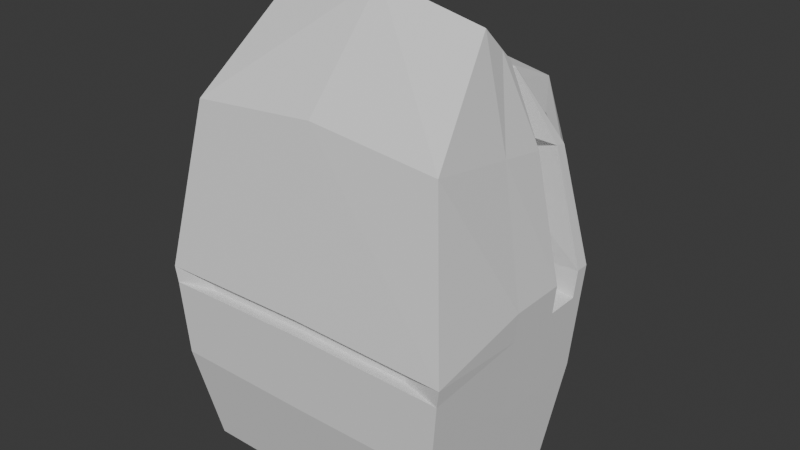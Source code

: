 # Source: BackpackBlend.blend  (saved by Blender 4.0.36; exported with 4.5.12 LTS)
import bpy
from mathutils import Matrix  # noqa: F401  (used for matrix-valued properties, if any)

bpy.ops.wm.read_factory_settings(use_empty=True)
scene = bpy.context.scene
scene.name = 'Scene'

# ---- collections
col_collection = bpy.data.collections.new('Collection'); scene.collection.children.link(col_collection)

# ---- world
world_world = bpy.data.worlds.new('World'); scene.world = world_world
world_world.use_nodes = True; world_world.node_tree.nodes.clear()
_N = world_world.node_tree.nodes; _L = world_world.node_tree.links
n0 = _N.new('ShaderNodeOutputWorld'); n0.name = 'World Output'; n0.location = (300, 300)
n1 = _N.new('ShaderNodeBackground'); n1.name = 'Background'; n1.location = (10, 300)
n1.inputs[0].default_value = (0.05088, 0.05088, 0.05088, 1.0)
_L.new(n1.outputs[0], n0.inputs[0])
n0.is_active_output = True
world_world.color = (0.05088, 0.05088, 0.05088)
world_world.use_sun_shadow = False
world_world.sun_shadow_jitter_overblur = 0.0

# ---- meshes
me_cube_001 = bpy.data.meshes.new('Cube.001')
me_cube_001.from_pydata([(1.075, -0.7976, -1.827), (0.8328, -0.102, 1.686), (1.075, 0.4257, -1.767), (0.8328, 0.2642, 1.33), (1.219, 0.6663, -0.1229), (1.219, -1.002, -0.2866), (0.0, 0.4257, -1.767), (0.0, 0.2642, 1.501), (0.0, -0.7976, -1.827), (0.0, -0.102, 1.857), (0.0, -1.002, -0.2649), (0.0, 0.6663, -0.09302), (1.026, 0.5724, 0.7747), (1.026, -0.7948, 0.9953), (0.0, -0.7948, 1.093), (0.0, 0.5724, 0.8723), (1.147, 0.6372, -0.9675), (1.147, -0.9833, -1.007), (0.0, 0.6372, -0.9745), (0.0, -0.9833, -1.014), (1.075, -0.186, -1.797), (0.8328, 0.08113, 1.508), (1.219, -0.1678, -0.1286), (0.0, 0.08113, 1.679), (0.0, -0.186, -1.797), (1.026, -0.1112, 0.885), (1.147, -0.1731, -0.9873), (1.2, 0.6587, -0.3435), (1.2, -0.997, -0.4162), (0.0, 0.6587, -0.3161), (0.0, -0.997, -0.3959), (1.2, -0.1692, -0.3529), (1.075, 0.1505, -1.78), (0.8328, 0.1818, 1.41), (1.219, 0.291, -0.1254), (0.0, 0.1818, 1.581), (0.0, 0.1505, -1.78), (1.026, 0.2648, 0.8243), (1.147, 0.2726, -0.9764), (1.2, 0.2861, -0.3477), (1.075, 0.3466, -1.77), (0.8328, 0.2405, 1.353), (1.219, 0.5584, -0.1236), (0.0, 0.2405, 1.524), (0.0, 0.3466, -1.77), (1.026, 0.4839, 0.789), (1.147, 0.5323, -0.9701), (1.2, 0.5516, -0.3447), (0.3999, 0.03413, 1.044), (0.5843, -0.1537, 1.021), (0.649, 0.5542, -0.1571), (0.649, 0.2867, -0.1597), (0.0, -0.1569, 1.115), (0.0, -0.2157, 1.172), (0.4748, 0.4549, 0.6429), (0.4804, 0.2237, 0.6613), (0.6313, 0.5511, -0.2967), (0.6313, 0.2857, -0.2997), (0.0, -0.9227, -0.262), (0.908, -0.9227, -0.2836), (0.8911, -0.9178, -0.4133), (0.0, -0.9178, -0.393), (0.1348, 0.5058, 0.9779), (0.1354, 0.3323, 1.354), (0.7274, 0.3263, 1.229), (0.839, 0.5123, 0.9144), (0.1128, 0.4546, -1.658), (0.1128, 0.6083, -1.083), (1.024, 0.6081, -1.077), (0.972, 0.4548, -1.658), (0.2652, 0.9762, 1.118), (0.2648, 0.8028, 0.8933), (0.7478, 0.7663, 0.8691), (0.6713, 0.8984, 1.082), (0.3359, 1.19, 0.3918), (0.3354, 1.017, 0.3918), (0.8185, 0.9805, 0.3918), (0.742, 1.113, 0.3918), (0.3359, 1.19, -0.05861), (0.3354, 1.017, -0.05861), (0.8185, 0.9805, -0.05861), (0.742, 1.113, -0.05861), (0.3359, 1.19, -0.5335), (0.3354, 1.017, -0.5335), (0.8185, 0.9805, -0.5335), (0.742, 1.113, -0.5335), (0.3922, 0.9863, -1.107), (0.3918, 0.8762, -0.9735), (0.8749, 0.853, -0.9453), (0.7983, 0.9369, -1.047), (-1.075, -0.7976, -1.827), (-0.8328, -0.102, 1.686), (-1.075, 0.4257, -1.767), (-0.8328, 0.2642, 1.33), (-1.219, 0.6663, -0.1229), (-1.219, -1.002, -0.2866), (0.0, 0.4257, -1.767), (0.0, 0.2642, 1.501), (0.0, -0.7976, -1.827), (0.0, -0.102, 1.857), (0.0, -1.002, -0.2649), (0.0, 0.6663, -0.09302), (-1.026, 0.5724, 0.7747), (-1.026, -0.7948, 0.9953), (0.0, -0.7948, 1.093), (0.0, 0.5724, 0.8723), (-1.147, 0.6372, -0.9675), (-1.147, -0.9833, -1.007), (0.0, 0.6372, -0.9745), (0.0, -0.9833, -1.014), (-1.075, -0.186, -1.797), (-0.8328, 0.08113, 1.508), (-1.219, -0.1678, -0.1286), (0.0, 0.08113, 1.679), (0.0, -0.186, -1.797), (-1.026, -0.1112, 0.885), (-1.147, -0.1731, -0.9873), (-1.2, 0.6587, -0.3435), (-1.2, -0.997, -0.4162), (0.0, 0.6587, -0.3161), (0.0, -0.997, -0.3959), (-1.2, -0.1692, -0.3529), (-1.075, 0.1505, -1.78), (-0.8328, 0.1818, 1.41), (-1.219, 0.291, -0.1254), (0.0, 0.1818, 1.581), (0.0, 0.1505, -1.78), (-1.026, 0.2648, 0.8243), (-1.147, 0.2726, -0.9764), (-1.2, 0.2861, -0.3477), (-1.075, 0.3466, -1.77), (-0.8328, 0.2405, 1.353), (-1.219, 0.5584, -0.1236), (0.0, 0.2405, 1.524), (0.0, 0.3466, -1.77), (-1.026, 0.4839, 0.789), (-1.147, 0.5323, -0.9701), (-1.2, 0.5516, -0.3447), (-0.3999, 0.03413, 1.044), (-0.5843, -0.1537, 1.021), (-0.649, 0.5542, -0.1571), (-0.649, 0.2867, -0.1597), (0.0, -0.1569, 1.115), (0.0, -0.2157, 1.172), (-0.4748, 0.4549, 0.6429), (-0.4804, 0.2237, 0.6613), (-0.6313, 0.5511, -0.2967), (-0.6313, 0.2857, -0.2997), (0.0, -0.9227, -0.262), (-0.908, -0.9227, -0.2836), (-0.8911, -0.9178, -0.4133), (0.0, -0.9178, -0.393), (-0.1348, 0.5058, 0.9779), (-0.1354, 0.3323, 1.354), (-0.7274, 0.3263, 1.229), (-0.839, 0.5123, 0.9144), (-0.1128, 0.4546, -1.658), (-0.1128, 0.6083, -1.083), (-1.024, 0.6081, -1.077), (-0.972, 0.4548, -1.658), (-0.2652, 0.9762, 1.118), (-0.2648, 0.8028, 0.8933), (-0.7478, 0.7663, 0.8691), (-0.6713, 0.8984, 1.082), (-0.3359, 1.19, 0.3918), (-0.3354, 1.017, 0.3918), (-0.8185, 0.9805, 0.3918), (-0.742, 1.113, 0.3918), (-0.3359, 1.19, -0.05861), (-0.3354, 1.017, -0.05861), (-0.8185, 0.9805, -0.05861), (-0.742, 1.113, -0.05861), (-0.3359, 1.19, -0.5335), (-0.3354, 1.017, -0.5335), (-0.8185, 0.9805, -0.5335), (-0.742, 1.113, -0.5335), (-0.3922, 0.9863, -1.107), (-0.3918, 0.8762, -0.9735), (-0.8749, 0.853, -0.9453), (-0.7983, 0.9369, -1.047)], [], [(63, 64, 73, 70), (25, 21, 1, 13), (24, 20, 0, 8), (30, 28, 60, 61), (31, 22, 5, 28), (29, 11, 4, 27), (28, 5, 59, 60), (21, 23, 9, 1), (13, 1, 9, 14), (5, 13, 14, 10), (22, 25, 13, 5), (11, 15, 12, 4), (0, 17, 19, 8), (66, 67, 68, 69), (20, 26, 17, 0), (32, 38, 26, 20), (34, 37, 25, 22), (33, 35, 23, 21), (39, 34, 22, 31), (36, 32, 20, 24), (37, 33, 21, 25), (38, 39, 31, 26), (17, 28, 30, 19), (18, 29, 27, 16), (26, 31, 28, 17), (46, 47, 39, 38), (44, 40, 32, 36), (47, 42, 50, 56), (33, 37, 55, 49), (40, 46, 38, 32), (2, 16, 46, 40), (4, 12, 45, 42), (3, 7, 43, 41), (27, 4, 42, 47), (6, 2, 40, 44), (12, 3, 41, 45), (16, 27, 47, 46), (41, 43, 52, 48), (37, 34, 51, 55), (34, 39, 57, 51), (45, 41, 48, 54), (39, 47, 56, 57), (35, 33, 49, 53), (42, 45, 54, 50), (57, 56, 50, 51), (51, 50, 54, 55), (55, 54, 48, 49), (49, 48, 52, 53), (60, 59, 58, 61), (5, 10, 58, 59), (15, 7, 63, 62), (7, 3, 64, 63), (3, 12, 65, 64), (12, 15, 62, 65), (6, 18, 67, 66), (18, 16, 68, 67), (16, 2, 69, 68), (2, 6, 66, 69), (70, 73, 77, 74), (62, 63, 70, 71), (64, 65, 72, 73), (65, 62, 71, 72), (77, 76, 80, 81), (71, 70, 74, 75), (73, 72, 76, 77), (72, 71, 75, 76), (78, 81, 85, 82), (76, 75, 79, 80), (74, 77, 81, 78), (75, 74, 78, 79), (83, 82, 86, 87), (79, 78, 82, 83), (81, 80, 84, 85), (80, 79, 83, 84), (87, 86, 89, 88), (85, 84, 88, 89), (84, 83, 87, 88), (82, 85, 89, 86), (67, 68, 88, 87), (69, 66, 86, 89), (68, 69, 89, 88), (66, 67, 87, 86), (153, 160, 163, 154), (115, 103, 91, 111), (114, 98, 90, 110), (120, 151, 150, 118), (121, 118, 95, 112), (119, 117, 94, 101), (118, 150, 149, 95), (111, 91, 99, 113), (103, 104, 99, 91), (95, 100, 104, 103), (112, 95, 103, 115), (101, 94, 102, 105), (90, 98, 109, 107), (156, 159, 158, 157), (110, 90, 107, 116), (122, 110, 116, 128), (124, 112, 115, 127), (123, 111, 113, 125), (129, 121, 112, 124), (126, 114, 110, 122), (127, 115, 111, 123), (128, 116, 121, 129), (107, 109, 120, 118), (108, 106, 117, 119), (116, 107, 118, 121), (136, 128, 129, 137), (134, 126, 122, 130), (137, 146, 140, 132), (123, 139, 145, 127), (130, 122, 128, 136), (92, 130, 136, 106), (94, 132, 135, 102), (93, 131, 133, 97), (117, 137, 132, 94), (96, 134, 130, 92), (102, 135, 131, 93), (106, 136, 137, 117), (131, 138, 142, 133), (127, 145, 141, 124), (124, 141, 147, 129), (135, 144, 138, 131), (129, 147, 146, 137), (125, 143, 139, 123), (132, 140, 144, 135), (147, 141, 140, 146), (141, 145, 144, 140), (145, 139, 138, 144), (139, 143, 142, 138), (150, 151, 148, 149), (95, 149, 148, 100), (105, 152, 153, 97), (97, 153, 154, 93), (93, 154, 155, 102), (102, 155, 152, 105), (96, 156, 157, 108), (108, 157, 158, 106), (106, 158, 159, 92), (92, 159, 156, 96), (160, 164, 167, 163), (152, 161, 160, 153), (154, 163, 162, 155), (155, 162, 161, 152), (167, 171, 170, 166), (161, 165, 164, 160), (163, 167, 166, 162), (162, 166, 165, 161), (168, 172, 175, 171), (166, 170, 169, 165), (164, 168, 171, 167), (165, 169, 168, 164), (173, 177, 176, 172), (169, 173, 172, 168), (171, 175, 174, 170), (170, 174, 173, 169), (177, 178, 179, 176), (175, 179, 178, 174), (174, 178, 177, 173), (172, 176, 179, 175), (157, 177, 178, 158), (159, 179, 176, 156), (158, 178, 179, 159), (156, 176, 177, 157)])
_uv = me_cube_001.uv_layers.new(name='UVMap')
_uv.uv.foreach_set('vector', [0.6124, 0.3943, 0.6114, 0.4798, 0.6114, 0.4798, 0.6124, 0.3943, 0.5625, 0.625, 0.625, 0.625, 0.625, 0.75, 0.5625, 0.75, 0.25, 0.625, 0.375, 0.625, 0.375, 0.75, 0.25, 0.75, 0.4837, 0.875, 0.4837, 0.75, 0.4837, 0.75, 0.4837, 0.875, 0.4837, 0.625, 0.5, 0.625, 0.5, 0.75, 0.4837, 0.75, 0.4837, 0.375, 0.5, 0.375, 0.5, 0.5, 0.4837, 0.5, 0.4837, 0.75, 0.5, 0.75, 0.5, 0.75, 0.4837, 0.75, 0.625, 0.625, 0.75, 0.625, 0.75, 0.75, 0.625, 0.75, 0.5625, 0.75, 0.625, 0.75, 0.625, 0.875, 0.5625, 0.875, 0.5, 0.75, 0.5625, 0.75, 0.5625, 0.875, 0.5, 0.875, 0.5, 0.625, 0.5625, 0.625, 0.5625, 0.75, 0.5, 0.75, 0.5, 0.375, 0.5625, 0.375, 0.5625, 0.5, 0.5, 0.5, 0.375, 0.75, 0.4375, 0.75, 0.4375, 0.875, 0.375, 0.875, 0.3836, 0.3879, 0.4289, 0.3875, 0.429, 0.4875, 0.3835, 0.4871, 0.375, 0.625, 0.4375, 0.625, 0.4375, 0.75, 0.375, 0.75, 0.375, 0.5563, 0.4375, 0.5563, 0.4375, 0.625, 0.375, 0.625, 0.5, 0.5563, 0.5625, 0.5563, 0.5625, 0.625, 0.5, 0.625, 0.625, 0.5563, 0.75, 0.5563, 0.75, 0.625, 0.625, 0.625, 0.4837, 0.5563, 0.5, 0.5563, 0.5, 0.625, 0.4837, 0.625, 0.25, 0.5563, 0.375, 0.5563, 0.375, 0.625, 0.25, 0.625, 0.5625, 0.5563, 0.625, 0.5563, 0.625, 0.625, 0.5625, 0.625, 0.4375, 0.5563, 0.4837, 0.5563, 0.4837, 0.625, 0.4375, 0.625, 0.4375, 0.75, 0.4837, 0.75, 0.4837, 0.875, 0.4375, 0.875, 0.4375, 0.375, 0.4837, 0.375, 0.4837, 0.5, 0.4375, 0.5, 0.4375, 0.625, 0.4837, 0.625, 0.4837, 0.75, 0.4375, 0.75, 0.4375, 0.5162, 0.4837, 0.5162, 0.4837, 0.5563, 0.4375, 0.5563, 0.25, 0.5162, 0.375, 0.5162, 0.375, 0.5563, 0.25, 0.5563, 0.4837, 0.5162, 0.5, 0.5162, 0.5, 0.5162, 0.4837, 0.5162, 0.625, 0.5563, 0.5625, 0.5563, 0.5625, 0.5563, 0.625, 0.5563, 0.375, 0.5162, 0.4375, 0.5162, 0.4375, 0.5563, 0.375, 0.5563, 0.375, 0.5, 0.4375, 0.5, 0.4375, 0.5162, 0.375, 0.5162, 0.5, 0.5, 0.5625, 0.5, 0.5625, 0.5162, 0.5, 0.5162, 0.625, 0.5, 0.75, 0.5, 0.75, 0.5162, 0.625, 0.5162, 0.4837, 0.5, 0.5, 0.5, 0.5, 0.5162, 0.4837, 0.5162, 0.25, 0.5, 0.375, 0.5, 0.375, 0.5162, 0.25, 0.5162, 0.5625, 0.5, 0.625, 0.5, 0.625, 0.5162, 0.5625, 0.5162, 0.4375, 0.5, 0.4837, 0.5, 0.4837, 0.5162, 0.4375, 0.5162, 0.625, 0.5162, 0.75, 0.5162, 0.75, 0.5162, 0.625, 0.5162, 0.5625, 0.5563, 0.5, 0.5563, 0.5, 0.5563, 0.5625, 0.5563, 0.5, 0.5563, 0.4837, 0.5563, 0.4837, 0.5563, 0.5, 0.5563, 0.5625, 0.5162, 0.625, 0.5162, 0.625, 0.5162, 0.5625, 0.5162, 0.4837, 0.5563, 0.4837, 0.5162, 0.4837, 0.5162, 0.4837, 0.5563, 0.75, 0.5563, 0.625, 0.5563, 0.625, 0.5563, 0.75, 0.5563, 0.5, 0.5162, 0.5625, 0.5162, 0.5625, 0.5162, 0.5, 0.5162, 0.4837, 0.5563, 0.4837, 0.5162, 0.5, 0.5162, 0.5, 0.5563, 0.5, 0.5563, 0.5, 0.5162, 0.5625, 0.5162, 0.5625, 0.5563, 0.5625, 0.5563, 0.5625, 0.5162, 0.625, 0.5162, 0.625, 0.5563, 0.625, 0.5563, 0.625, 0.5162, 0.75, 0.5162, 0.75, 0.5563, 0.4837, 0.75, 0.5, 0.75, 0.5, 0.875, 0.4837, 0.875, 0.5, 0.75, 0.5, 0.875, 0.5, 0.875, 0.5, 0.75, 0.5625, 0.375, 0.625, 0.375, 0.6124, 0.3943, 0.575, 0.3927, 0.625, 0.375, 0.625, 0.5, 0.6114, 0.4798, 0.6124, 0.3943, 0.625, 0.5, 0.5625, 0.5, 0.576, 0.4816, 0.6114, 0.4798, 0.5625, 0.5, 0.5625, 0.375, 0.575, 0.3927, 0.576, 0.4816, 0.375, 0.375, 0.4375, 0.375, 0.4289, 0.3875, 0.3836, 0.3879, 0.4375, 0.375, 0.4375, 0.5, 0.429, 0.4875, 0.4289, 0.3875, 0.4375, 0.5, 0.375, 0.5, 0.3835, 0.4871, 0.429, 0.4875, 0.375, 0.5, 0.375, 0.375, 0.3836, 0.3879, 0.3835, 0.4871, 0.6124, 0.3943, 0.6114, 0.4798, 0.6114, 0.4798, 0.6124, 0.3943, 0.575, 0.3927, 0.6124, 0.3943, 0.6124, 0.3943, 0.575, 0.3927, 0.6114, 0.4798, 0.576, 0.4816, 0.576, 0.4816, 0.6114, 0.4798, 0.576, 0.4816, 0.575, 0.3927, 0.575, 0.3927, 0.576, 0.4816, 0.6114, 0.4798, 0.576, 0.4816, 0.576, 0.4816, 0.6114, 0.4798, 0.575, 0.3927, 0.6124, 0.3943, 0.6124, 0.3943, 0.575, 0.3927, 0.6114, 0.4798, 0.576, 0.4816, 0.576, 0.4816, 0.6114, 0.4798, 0.576, 0.4816, 0.575, 0.3927, 0.575, 0.3927, 0.576, 0.4816, 0.6124, 0.3943, 0.6114, 0.4798, 0.6114, 0.4798, 0.6124, 0.3943, 0.576, 0.4816, 0.575, 0.3927, 0.575, 0.3927, 0.576, 0.4816, 0.6124, 0.3943, 0.6114, 0.4798, 0.6114, 0.4798, 0.6124, 0.3943, 0.575, 0.3927, 0.6124, 0.3943, 0.6124, 0.3943, 0.575, 0.3927, 0.575, 0.3927, 0.6124, 0.3943, 0.6124, 0.3943, 0.575, 0.3927, 0.575, 0.3927, 0.6124, 0.3943, 0.6124, 0.3943, 0.575, 0.3927, 0.6114, 0.4798, 0.576, 0.4816, 0.576, 0.4816, 0.6114, 0.4798, 0.576, 0.4816, 0.575, 0.3927, 0.575, 0.3927, 0.576, 0.4816, 0.575, 0.3927, 0.6124, 0.3943, 0.6114, 0.4798, 0.576, 0.4816, 0.6114, 0.4798, 0.576, 0.4816, 0.576, 0.4816, 0.6114, 0.4798, 0.576, 0.4816, 0.575, 0.3927, 0.575, 0.3927, 0.576, 0.4816, 0.6124, 0.3943, 0.6114, 0.4798, 0.6114, 0.4798, 0.6124, 0.3943, 0.4289, 0.3875, 0.429, 0.4875, 0.576, 0.4816, 0.575, 0.3927, 0.3835, 0.4871, 0.3836, 0.3879, 0.6124, 0.3943, 0.6114, 0.4798, 0.429, 0.4875, 0.3835, 0.4871, 0.6114, 0.4798, 0.576, 0.4816, 0.3836, 0.3879, 0.4289, 0.3875, 0.575, 0.3927, 0.6124, 0.3943, 0.6124, 0.3943, 0.6124, 0.3943, 0.6114, 0.4798, 0.6114, 0.4798, 0.5625, 0.625, 0.5625, 0.75, 0.625, 0.75, 0.625, 0.625, 0.25, 0.625, 0.25, 0.75, 0.375, 0.75, 0.375, 0.625, 0.4837, 0.875, 0.4837, 0.875, 0.4837, 0.75, 0.4837, 0.75, 0.4837, 0.625, 0.4837, 0.75, 0.5, 0.75, 0.5, 0.625, 0.4837, 0.375, 0.4837, 0.5, 0.5, 0.5, 0.5, 0.375, 0.4837, 0.75, 0.4837, 0.75, 0.5, 0.75, 0.5, 0.75, 0.625, 0.625, 0.625, 0.75, 0.75, 0.75, 0.75, 0.625, 0.5625, 0.75, 0.5625, 0.875, 0.625, 0.875, 0.625, 0.75, 0.5, 0.75, 0.5, 0.875, 0.5625, 0.875, 0.5625, 0.75, 0.5, 0.625, 0.5, 0.75, 0.5625, 0.75, 0.5625, 0.625, 0.5, 0.375, 0.5, 0.5, 0.5625, 0.5, 0.5625, 0.375, 0.375, 0.75, 0.375, 0.875, 0.4375, 0.875, 0.4375, 0.75, 0.3836, 0.3879, 0.3835, 0.4871, 0.429, 0.4875, 0.4289, 0.3875, 0.375, 0.625, 0.375, 0.75, 0.4375, 0.75, 0.4375, 0.625, 0.375, 0.5563, 0.375, 0.625, 0.4375, 0.625, 0.4375, 0.5563, 0.5, 0.5563, 0.5, 0.625, 0.5625, 0.625, 0.5625, 0.5563, 0.625, 0.5563, 0.625, 0.625, 0.75, 0.625, 0.75, 0.5563, 0.4837, 0.5563, 0.4837, 0.625, 0.5, 0.625, 0.5, 0.5563, 0.25, 0.5563, 0.25, 0.625, 0.375, 0.625, 0.375, 0.5563, 0.5625, 0.5563, 0.5625, 0.625, 0.625, 0.625, 0.625, 0.5563, 0.4375, 0.5563, 0.4375, 0.625, 0.4837, 0.625, 0.4837, 0.5563, 0.4375, 0.75, 0.4375, 0.875, 0.4837, 0.875, 0.4837, 0.75, 0.4375, 0.375, 0.4375, 0.5, 0.4837, 0.5, 0.4837, 0.375, 0.4375, 0.625, 0.4375, 0.75, 0.4837, 0.75, 0.4837, 0.625, 0.4375, 0.5162, 0.4375, 0.5563, 0.4837, 0.5563, 0.4837, 0.5162, 0.25, 0.5162, 0.25, 0.5563, 0.375, 0.5563, 0.375, 0.5162, 0.4837, 0.5162, 0.4837, 0.5162, 0.5, 0.5162, 0.5, 0.5162, 0.625, 0.5563, 0.625, 0.5563, 0.5625, 0.5563, 0.5625, 0.5563, 0.375, 0.5162, 0.375, 0.5563, 0.4375, 0.5563, 0.4375, 0.5162, 0.375, 0.5, 0.375, 0.5162, 0.4375, 0.5162, 0.4375, 0.5, 0.5, 0.5, 0.5, 0.5162, 0.5625, 0.5162, 0.5625, 0.5, 0.625, 0.5, 0.625, 0.5162, 0.75, 0.5162, 0.75, 0.5, 0.4837, 0.5, 0.4837, 0.5162, 0.5, 0.5162, 0.5, 0.5, 0.25, 0.5, 0.25, 0.5162, 0.375, 0.5162, 0.375, 0.5, 0.5625, 0.5, 0.5625, 0.5162, 0.625, 0.5162, 0.625, 0.5, 0.4375, 0.5, 0.4375, 0.5162, 0.4837, 0.5162, 0.4837, 0.5, 0.625, 0.5162, 0.625, 0.5162, 0.75, 0.5162, 0.75, 0.5162, 0.5625, 0.5563, 0.5625, 0.5563, 0.5, 0.5563, 0.5, 0.5563, 0.5, 0.5563, 0.5, 0.5563, 0.4837, 0.5563, 0.4837, 0.5563, 0.5625, 0.5162, 0.5625, 0.5162, 0.625, 0.5162, 0.625, 0.5162, 0.4837, 0.5563, 0.4837, 0.5563, 0.4837, 0.5162, 0.4837, 0.5162, 0.75, 0.5563, 0.75, 0.5563, 0.625, 0.5563, 0.625, 0.5563, 0.5, 0.5162, 0.5, 0.5162, 0.5625, 0.5162, 0.5625, 0.5162, 0.4837, 0.5563, 0.5, 0.5563, 0.5, 0.5162, 0.4837, 0.5162, 0.5, 0.5563, 0.5625, 0.5563, 0.5625, 0.5162, 0.5, 0.5162, 0.5625, 0.5563, 0.625, 0.5563, 0.625, 0.5162, 0.5625, 0.5162, 0.625, 0.5563, 0.75, 0.5563, 0.75, 0.5162, 0.625, 0.5162, 0.4837, 0.75, 0.4837, 0.875, 0.5, 0.875, 0.5, 0.75, 0.5, 0.75, 0.5, 0.75, 0.5, 0.875, 0.5, 0.875, 0.5625, 0.375, 0.575, 0.3927, 0.6124, 0.3943, 0.625, 0.375, 0.625, 0.375, 0.6124, 0.3943, 0.6114, 0.4798, 0.625, 0.5, 0.625, 0.5, 0.6114, 0.4798, 0.576, 0.4816, 0.5625, 0.5, 0.5625, 0.5, 0.576, 0.4816, 0.575, 0.3927, 0.5625, 0.375, 0.375, 0.375, 0.3836, 0.3879, 0.4289, 0.3875, 0.4375, 0.375, 0.4375, 0.375, 0.4289, 0.3875, 0.429, 0.4875, 0.4375, 0.5, 0.4375, 0.5, 0.429, 0.4875, 0.3835, 0.4871, 0.375, 0.5, 0.375, 0.5, 0.3835, 0.4871, 0.3836, 0.3879, 0.375, 0.375, 0.6124, 0.3943, 0.6124, 0.3943, 0.6114, 0.4798, 0.6114, 0.4798, 0.575, 0.3927, 0.575, 0.3927, 0.6124, 0.3943, 0.6124, 0.3943, 0.6114, 0.4798, 0.6114, 0.4798, 0.576, 0.4816, 0.576, 0.4816, 0.576, 0.4816, 0.576, 0.4816, 0.575, 0.3927, 0.575, 0.3927, 0.6114, 0.4798, 0.6114, 0.4798, 0.576, 0.4816, 0.576, 0.4816, 0.575, 0.3927, 0.575, 0.3927, 0.6124, 0.3943, 0.6124, 0.3943, 0.6114, 0.4798, 0.6114, 0.4798, 0.576, 0.4816, 0.576, 0.4816, 0.576, 0.4816, 0.576, 0.4816, 0.575, 0.3927, 0.575, 0.3927, 0.6124, 0.3943, 0.6124, 0.3943, 0.6114, 0.4798, 0.6114, 0.4798, 0.576, 0.4816, 0.576, 0.4816, 0.575, 0.3927, 0.575, 0.3927, 0.6124, 0.3943, 0.6124, 0.3943, 0.6114, 0.4798, 0.6114, 0.4798, 0.575, 0.3927, 0.575, 0.3927, 0.6124, 0.3943, 0.6124, 0.3943, 0.575, 0.3927, 0.575, 0.3927, 0.6124, 0.3943, 0.6124, 0.3943, 0.575, 0.3927, 0.575, 0.3927, 0.6124, 0.3943, 0.6124, 0.3943, 0.6114, 0.4798, 0.6114, 0.4798, 0.576, 0.4816, 0.576, 0.4816, 0.576, 0.4816, 0.576, 0.4816, 0.575, 0.3927, 0.575, 0.3927, 0.575, 0.3927, 0.576, 0.4816, 0.6114, 0.4798, 0.6124, 0.3943, 0.6114, 0.4798, 0.6114, 0.4798, 0.576, 0.4816, 0.576, 0.4816, 0.576, 0.4816, 0.576, 0.4816, 0.575, 0.3927, 0.575, 0.3927, 0.6124, 0.3943, 0.6124, 0.3943, 0.6114, 0.4798, 0.6114, 0.4798, 0.4289, 0.3875, 0.575, 0.3927, 0.576, 0.4816, 0.429, 0.4875, 0.3835, 0.4871, 0.6114, 0.4798, 0.6124, 0.3943, 0.3836, 0.3879, 0.429, 0.4875, 0.576, 0.4816, 0.6114, 0.4798, 0.3835, 0.4871, 0.3836, 0.3879, 0.6124, 0.3943, 0.575, 0.3927, 0.4289, 0.3875])
me_cube_001.update()
arm_armature = bpy.data.armatures.new('Armature')  # bones are not reproduced

# ---- objects
ob_cube = bpy.data.objects.new('Cube', me_cube_001)
ob_armature = bpy.data.objects.new('Armature', arm_armature)

# ---- transforms, parenting, visibility, modifiers, constraints
ob_cube.parent = ob_armature
ob_cube.matrix_parent_inverse = Matrix(((1.0, -0.0, 0.0, -0.0), (-0.0, 0.9844, 0.176, 0.6798), (-0.0, -0.176, 0.9844, 1.597), (0.0, 0.0, -0.0, 1.0)))
ob_cube.location = (0.0, 0.0, 0.0)
_vg = ob_cube.vertex_groups.new(name='Bone')
for _i, _w in zip([0, 2, 5, 8, 10, 13, 16, 17, 19, 20, 22, 24, 26, 27, 28, 30, 31, 32, 34, 38, 39, 40, 42, 46, 47, 58, 59, 60, 61, 68, 69, 84, 85, 86, 88, 89, 90, 92, 95, 98, 100, 103, 106, 107, 109, 110, 112, 114, 116, 117, 118, 120, 121, 122, 124, 128, 129, 130, 136, 137, 148, 149, 150, 151, 158, 159, 178, 179], [0.4202, 0.08631, 0.1833, 0.4724, 0.1488, 0.008384, 0.06662, 0.572, 0.7894, 0.1945, 0.09295, 0.03212, 0.4162, 0.01638, 0.2456, 0.219, 0.1424, 0.1241, 0.05367, 0.1624, 0.06343, 0.09545, 0.0001417, 0.08898, 0.02902, 0.1555, 0.1923, 0.2307, 0.1845, 0.05575, 0.0695, 0.002635, 0.00104, 0.0007073, 0.03029, 0.0257, 0.4185, 0.08107, 0.1827, 0.4723, 0.1487, 0.008014, 0.06045, 0.571, 0.7894, 0.1896, 0.09142, 0.0318, 0.4129, 0.001265, 0.2449, 0.219, 0.1404, 0.1186, 0.05097, 0.1554, 0.05888, 0.09006, 0.08248, 0.01478, 0.1554, 0.1919, 0.2302, 0.1845, 0.0503, 0.06468, 0.02236, 0.01829]): _vg.add([_i], _w, 'REPLACE')
_vg = ob_cube.vertex_groups.new(name='Bone.005')
for _i, _w in zip([0, 1, 2, 4, 5, 10, 13, 14, 16, 17, 19, 20, 21, 22, 25, 26, 27, 28, 30, 31, 32, 33, 34, 37, 38, 39, 40, 42, 46, 47, 50, 51, 55, 56, 57, 58, 59, 60, 61, 68, 88, 90, 91, 94, 95, 100, 103, 104, 106, 107, 109, 110, 111, 112, 115, 116, 117, 118, 120, 121, 122, 123, 124, 127, 128, 129, 130, 132, 136, 137, 140, 141, 145, 146, 147, 148, 149, 150, 151, 158], [0.05397, 0.01205, 0.003023, 0.05507, 0.5676, 0.6141, 0.1044, 0.05288, 0.04499, 0.1979, 0.1212, 0.0282, 0.01505, 0.4847, 0.09681, 0.145, 0.06869, 0.5242, 0.6758, 0.4477, 0.01366, 0.02109, 0.3202, 0.09412, 0.08683, 0.2101, 0.005942, 0.06201, 0.05764, 0.1011, 0.0581, 0.09259, 0.008067, 0.06426, 0.08398, 0.649, 0.5826, 0.5642, 0.6834, 0.02266, 0.0001851, 0.05327, 0.01167, 0.03882, 0.5668, 0.614, 0.1041, 0.05284, 0.03161, 0.1972, 0.1211, 0.02465, 0.0145, 0.4819, 0.09606, 0.1423, 0.05352, 0.5233, 0.6757, 0.4444, 0.009019, 0.02034, 0.3144, 0.09278, 0.08086, 0.2007, 0.0009043, 0.05129, 0.05103, 0.08593, 0.05112, 0.08586, 0.006185, 0.0565, 0.07651, 0.6489, 0.5819, 0.5636, 0.6833, 0.01201]): _vg.add([_i], _w, 'REPLACE')
_vg = ob_cube.vertex_groups.new(name='Bone.006')
for _i, _w in zip([1, 3, 4, 5, 7, 9, 10, 12, 13, 14, 17, 21, 22, 23, 25, 26, 27, 28, 30, 31, 33, 34, 35, 37, 38, 39, 41, 42, 43, 45, 47, 48, 49, 50, 51, 52, 53, 54, 55, 56, 57, 58, 59, 60, 61, 63, 64, 65, 70, 71, 72, 73, 74, 75, 76, 77, 78, 79, 80, 81, 91, 93, 94, 95, 97, 99, 100, 102, 103, 104, 107, 111, 112, 113, 115, 116, 117, 118, 120, 121, 123, 124, 125, 127, 128, 129, 131, 132, 133, 135, 137, 138, 139, 140, 141, 142, 143, 144, 145, 146, 147, 148, 149, 150, 151, 153, 154, 155, 160, 161, 162, 163, 164, 165, 166, 167, 168, 169, 170, 171], [0.8925, 0.08587, 0.02805, 0.1461, 0.1275, 0.9549, 0.2065, 0.05475, 0.8131, 0.9247, 0.03409, 0.85, 0.1727, 0.9389, 0.7431, 0.02457, 0.02672, 0.1134, 0.07619, 0.1128, 0.8041, 0.1426, 0.9227, 0.5966, 0.008191, 0.08619, 0.08731, 0.04037, 0.1429, 0.06661, 0.05152, 0.3457, 0.6125, 0.07014, 0.1007, 0.7981, 0.8326, 0.1737, 0.4492, 0.06775, 0.08267, 0.1666, 0.1397, 0.1159, 0.1043, 0.03544, 0.061, 0.04557, 0.03466, 0.0516, 0.03414, 0.02357, 0.02346, 0.02556, 0.0225, 0.02119, 0.008686, 0.008771, 0.008352, 0.008302, 0.8926, 0.08763, 0.01651, 0.1458, 0.1282, 0.955, 0.2064, 0.05503, 0.813, 0.9247, 0.03341, 0.8503, 0.1713, 0.939, 0.7431, 0.02211, 0.01028, 0.113, 0.07615, 0.1111, 0.8044, 0.1394, 0.9229, 0.5967, 0.002822, 0.08123, 0.08914, 0.02864, 0.1435, 0.06726, 0.03679, 0.3488, 0.6141, 0.06525, 0.09563, 0.7987, 0.8331, 0.177, 0.4507, 0.06217, 0.07709, 0.1665, 0.1394, 0.1156, 0.1042, 0.0385, 0.06245, 0.04675, 0.03589, 0.05211, 0.03509, 0.0248, 0.02346, 0.02561, 0.02251, 0.02116, 0.007903, 0.007993, 0.007503, 0.00746]): _vg.add([_i], _w, 'REPLACE')
_vg = ob_cube.vertex_groups.new(name='Bone.001')
for _i, _w in zip([0, 2, 4, 5, 6, 8, 16, 17, 18, 19, 20, 22, 24, 26, 27, 28, 31, 32, 34, 36, 38, 39, 40, 42, 44, 46, 47, 59, 60, 65, 66, 67, 68, 69, 70, 71, 72, 73, 74, 75, 76, 77, 78, 79, 80, 81, 82, 83, 84, 85, 86, 87, 88, 89, 90, 92, 94, 95, 96, 98, 106, 107, 108, 109, 110, 112, 114, 116, 117, 118, 121, 122, 124, 126, 128, 129, 130, 132, 134, 136, 137, 149, 150, 155, 156, 157, 158, 159, 160, 161, 162, 163, 164, 165, 166, 167, 168, 169, 170, 171, 172, 173, 174, 175, 176, 177, 178, 179], [0.477, 0.6948, 0.05181, 0.03266, 1.015, 0.5131, 0.2495, 0.1336, 0.2179, 0.07033, 0.6716, 0.0344, 0.956, 0.193, 0.07659, 0.05577, 0.06688, 0.7016, 0.03236, 0.9834, 0.2156, 0.0639, 0.6999, 0.05047, 1.004, 0.2377, 0.06926, 0.0252, 0.03547, 0.005433, 0.9445, 0.6312, 0.3291, 0.6858, 0.0479, 0.05799, 0.06302, 0.04202, 0.1719, 0.1652, 0.1675, 0.1725, 0.2606, 0.2607, 0.2586, 0.2589, 0.3568, 0.3649, 0.3502, 0.3481, 0.5243, 0.4989, 0.3933, 0.4302, 0.4797, 0.7072, 0.03594, 0.03206, 1.022, 0.5133, 0.2464, 0.1339, 0.2415, 0.07038, 0.6802, 0.03124, 0.9566, 0.1926, 0.06319, 0.05554, 0.06505, 0.7128, 0.02528, 0.9864, 0.2106, 0.05773, 0.7121, 0.03393, 1.01, 0.2335, 0.05748, 0.02477, 0.0351, 0.00646, 0.9562, 0.6896, 0.3317, 0.6979, 0.05159, 0.06111, 0.06603, 0.04684, 0.1811, 0.174, 0.1762, 0.1815, 0.2746, 0.2749, 0.272, 0.2724, 0.3765, 0.3859, 0.3676, 0.3656, 0.5516, 0.5329, 0.4074, 0.4472]): _vg.add([_i], _w, 'REPLACE')
_vg = ob_cube.vertex_groups.new(name='Bone.002')
for _i, _w in zip([2, 4, 5, 12, 16, 17, 18, 20, 22, 26, 27, 28, 29, 31, 32, 34, 37, 38, 39, 40, 42, 45, 46, 47, 50, 51, 54, 55, 56, 57, 65, 67, 68, 69, 70, 71, 72, 73, 74, 75, 76, 77, 78, 79, 80, 81, 82, 83, 84, 85, 86, 87, 88, 89, 90, 92, 94, 95, 102, 106, 107, 108, 110, 112, 116, 117, 118, 119, 121, 122, 124, 127, 128, 129, 130, 132, 135, 136, 137, 140, 141, 144, 145, 146, 147, 155, 157, 158, 159, 160, 161, 162, 163, 164, 165, 166, 167, 168, 169, 170, 171, 172, 173, 174, 175, 176, 177, 178, 179], [0.1267, 0.1633, 0.006141, 0.03342, 0.4101, 0.01716, 0.6646, 0.05831, 0.08625, 0.1419, 0.216, 0.009956, 0.04064, 0.1108, 0.09258, 0.1646, 0.02836, 0.3745, 0.2718, 0.1162, 0.1766, 0.02624, 0.4089, 0.2588, 0.171, 0.1718, 0.002716, 0.006376, 0.2561, 0.2643, 0.01796, 0.2912, 0.3841, 0.1444, 0.02105, 0.03206, 0.04777, 0.02004, 0.1129, 0.1086, 0.1116, 0.1143, 0.1662, 0.1662, 0.1686, 0.1683, 0.2187, 0.2239, 0.2332, 0.2277, 0.2516, 0.2758, 0.3074, 0.2916, 0.001679, 0.1298, 0.2175, 0.01202, 0.05153, 0.4498, 0.02296, 0.6465, 0.0602, 0.09594, 0.1543, 0.3099, 0.01604, 0.04104, 0.123, 0.09505, 0.1836, 0.03747, 0.4074, 0.3051, 0.119, 0.225, 0.04371, 0.4471, 0.3111, 0.1912, 0.1875, 0.01079, 0.01328, 0.2858, 0.2907, 0.0297, 0.2471, 0.4126, 0.1486, 0.02403, 0.03474, 0.05183, 0.02406, 0.1131, 0.109, 0.1123, 0.1149, 0.1649, 0.1648, 0.1681, 0.1677, 0.2147, 0.2188, 0.2331, 0.2271, 0.2417, 0.2594, 0.317, 0.2966]): _vg.add([_i], _w, 'REPLACE')
_vg = ob_cube.vertex_groups.new(name='Bone.003')
for _i, _w in zip([2, 3, 4, 11, 12, 15, 16, 18, 22, 25, 26, 27, 29, 31, 34, 37, 38, 39, 40, 41, 42, 45, 46, 47, 50, 51, 54, 55, 56, 57, 64, 65, 67, 68, 69, 70, 71, 72, 73, 74, 75, 76, 77, 78, 79, 80, 81, 82, 83, 84, 85, 86, 87, 88, 89, 92, 93, 94, 101, 102, 105, 106, 108, 112, 115, 116, 117, 119, 121, 124, 127, 128, 129, 130, 131, 132, 135, 136, 137, 140, 141, 144, 145, 146, 147, 154, 155, 157, 158, 159, 160, 161, 162, 163, 164, 165, 166, 167, 168, 169, 170, 171, 172, 173, 174, 175, 176, 177, 178, 179], [0.01119, 0.007302, 0.4803, 0.954, 0.1257, 0.004948, 0.1324, 0.1075, 0.07929, 0.007448, 0.039, 0.4425, 0.9294, 0.08172, 0.1937, 0.05891, 0.08813, 0.222, 0.006363, 0.001522, 0.4461, 0.111, 0.1204, 0.3595, 0.4958, 0.4565, 0.07129, 0.06722, 0.4284, 0.4001, 0.01235, 0.079, 0.05006, 0.1025, 0.0218, 0.01351, 0.01674, 0.05224, 0.02103, 0.04865, 0.04727, 0.05241, 0.05145, 0.05587, 0.05581, 0.05722, 0.05703, 0.06095, 0.06117, 0.06518, 0.06409, 0.05876, 0.06163, 0.08001, 0.07423, 0.004414, 0.008354, 0.4751, 0.9539, 0.1263, 0.005018, 0.1223, 0.1041, 0.08081, 0.008959, 0.03585, 0.418, 0.9289, 0.08284, 0.1984, 0.06061, 0.0829, 0.2262, 0.0001454, 0.002593, 0.4461, 0.112, 0.1122, 0.3721, 0.508, 0.47, 0.0744, 0.06963, 0.4339, 0.406, 0.01324, 0.0794, 0.03324, 0.09344, 0.01388, 0.01319, 0.01616, 0.0519, 0.02081, 0.04403, 0.0429, 0.05018, 0.04825, 0.05201, 0.05194, 0.05332, 0.05313, 0.05552, 0.05558, 0.05945, 0.0585, 0.05204, 0.05427, 0.07245, 0.06693]): _vg.add([_i], _w, 'REPLACE')
_vg = ob_cube.vertex_groups.new(name='Bone.004')
for _i, _w in zip([1, 2, 3, 4, 7, 9, 11, 12, 15, 16, 21, 22, 23, 25, 27, 31, 33, 34, 35, 37, 38, 39, 41, 42, 43, 45, 46, 47, 48, 49, 50, 51, 52, 53, 54, 55, 56, 57, 62, 63, 64, 65, 68, 69, 70, 71, 72, 73, 74, 75, 76, 77, 78, 79, 80, 81, 82, 83, 84, 85, 86, 87, 88, 89, 91, 93, 94, 97, 99, 101, 102, 105, 106, 111, 112, 113, 115, 117, 121, 123, 124, 125, 127, 128, 129, 131, 132, 133, 135, 136, 137, 138, 139, 140, 141, 142, 143, 144, 145, 146, 147, 152, 153, 154, 155, 158, 159, 160, 161, 162, 163, 164, 165, 166, 167, 168, 169, 170, 171, 172, 173, 174, 175, 176, 177, 178, 179], [0.05219, 0.002207, 0.8544, 0.1866, 0.8699, 0.001393, 0.01519, 0.7358, 0.9701, 0.07279, 0.08641, 0.03383, 0.03837, 0.07909, 0.1248, 0.02537, 0.1201, 0.08397, 0.06062, 0.1815, 0.03672, 0.08258, 0.8579, 0.1946, 0.8542, 0.7463, 0.06311, 0.1202, 0.6168, 0.3377, 0.1669, 0.138, 0.1946, 0.1582, 0.7025, 0.4142, 0.1415, 0.1249, 0.9551, 0.9463, 0.8729, 0.7981, 0.07516, 0.01343, 0.8331, 0.8069, 0.7812, 0.8378, 0.6076, 0.619, 0.6105, 0.6041, 0.4582, 0.4582, 0.4555, 0.4558, 0.305, 0.2924, 0.2868, 0.2964, 0.1141, 0.1177, 0.1377, 0.1284, 0.05152, 0.8503, 0.1681, 0.8688, 0.0009608, 0.01463, 0.7286, 0.9698, 0.06246, 0.08537, 0.02604, 0.03771, 0.07736, 0.09968, 0.01648, 0.1186, 0.07557, 0.06019, 0.1779, 0.02267, 0.07015, 0.8539, 0.1763, 0.8533, 0.7392, 0.05361, 0.09758, 0.6122, 0.3348, 0.153, 0.1262, 0.1937, 0.1574, 0.6935, 0.4086, 0.1269, 0.112, 0.9523, 0.944, 0.869, 0.7927, 0.06657, 0.006084, 0.8296, 0.8033, 0.7767, 0.834, 0.6032, 0.6146, 0.606, 0.5996, 0.4534, 0.4534, 0.4506, 0.4509, 0.2999, 0.2874, 0.2814, 0.2911, 0.1094, 0.1129, 0.131, 0.1222]): _vg.add([_i], _w, 'REPLACE')
_m = ob_cube.modifiers.new('Armature', 'ARMATURE')
_m.object = ob_armature
ob_armature.location = (0.0, -0.3882, -1.692)
ob_armature.rotation_euler = (0.1769, -0.0, 0.0)
ob_armature.show_in_front = True

# ---- collection membership
col_collection.objects.link(ob_cube)
col_collection.objects.link(ob_armature)

# ---- scene / render settings (as saved in the file)
scene.frame_start = 1; scene.frame_end = 1000; scene.frame_set(229)
scene.render.engine = 'BLENDER_EEVEE_NEXT'
scene.cycles.sampling_pattern = 'TABULATED_SOBOL'
bpy.context.view_layer.update()

# ---- added for rendering (the .blend has no active camera and no usable light): camera, sun
cam_auto = bpy.data.cameras.new('AutoCamera')
cam_auto.lens = 50.0
cam_auto.sensor_width = 36.0
cam_auto.clip_end = 1000.0
ob_auto_camera = bpy.data.objects.new('AutoCamera', cam_auto)
scene.collection.objects.link(ob_auto_camera)
ob_auto_camera.location = (4.56231, -5.38055, 3.66488)
ob_auto_camera.rotation_euler = (1.09748, -7.21219e-08, 0.694738)
scene.camera = ob_auto_camera
light_auto_sun = bpy.data.lights.new('AutoSun', 'SUN')
light_auto_sun.energy = 3.0
light_auto_sun.angle = 0.0523599
ob_auto_sun = bpy.data.objects.new('AutoSun', light_auto_sun)
scene.collection.objects.link(ob_auto_sun)
ob_auto_sun.rotation_euler = (0.872665, 0.174533, 0.523599)
bpy.context.view_layer.update()
